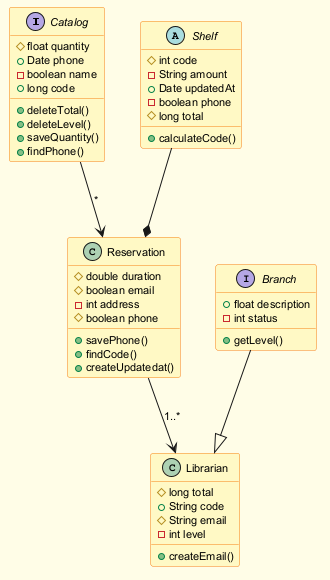

The diagram above was rendered by PlantUML. Its source (embedded in the PNG):
@startuml
skinparam backgroundColor #FFFDE7
skinparam classBackgroundColor #FFF9C4
skinparam classBorderColor #F57F17
skinparam defaultFontSize 11
interface Catalog {
  #float quantity
  +Date phone
  -boolean name
  +long code
  +deleteTotal()
  +deleteLevel()
  +saveQuantity()
  +findPhone()
}
abstract class Shelf {
  #int code
  -String amount
  +Date updatedAt
  -boolean phone
  #long total
  +calculateCode()
}
class Reservation {
  #double duration
  #boolean email
  -int address
  #boolean phone
  +savePhone()
  +findCode()
  +createUpdatedat()
}
class Librarian {
  #long total
  +String code
  #String email
  -int level
  +createEmail()
}
interface Branch {
  +float description
  -int status
  +getLevel()
}
Branch --|> Librarian
Catalog --> Reservation : "*"
Shelf --* Reservation
Reservation --> Librarian : "1..*"
@enduml